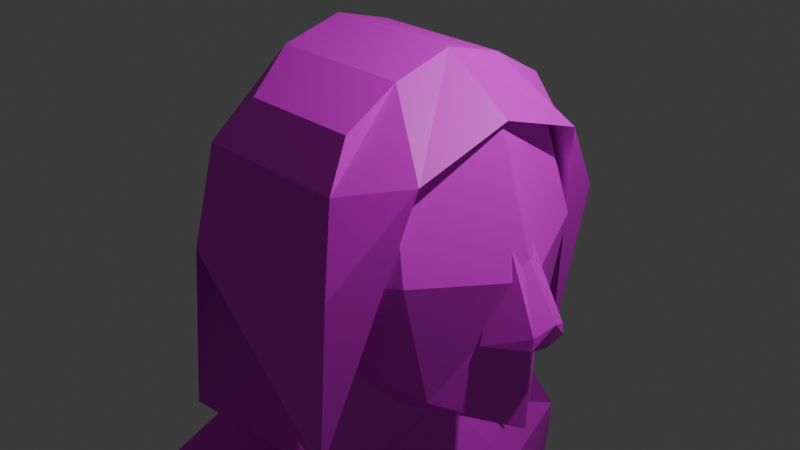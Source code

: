 # Source: rosa.blend  (saved by Blender 4.2.66; exported with 4.5.12 LTS)
import bpy
from mathutils import Matrix  # noqa: F401  (used for matrix-valued properties, if any)

bpy.ops.wm.read_factory_settings(use_empty=True)
scene = bpy.context.scene
scene.name = 'Scene'

# ---- collections
col_collection = bpy.data.collections.new('Collection'); scene.collection.children.link(col_collection)

# ---- images (referenced by path relative to the original .blend; pixels are not part of the script)
import os
ASSET_DIR = os.environ.get("B2B_ASSET_DIR", "")  # directory of the original .blend (textures are referenced by path, not embedded)
HERE = os.path.dirname(os.path.abspath(__file__))  # packed textures are extracted next to this script under _unpacked/

def load_image(name, relpath, width, height, colorspace="sRGB"):
    """Load a texture the original file referenced (path relative to the .blend, or extracted next to this script)."""
    p = next((c for c in (os.path.join(HERE, relpath), os.path.join(ASSET_DIR, relpath)) if relpath and os.path.exists(c)), "")
    if p:
        img = bpy.data.images.load(p, check_existing=True)
        img.name = name
    else:  # same state as the original file: an image datablock whose file is absent (Cycles renders it pink)
        img = bpy.data.images.new(name, width, height)
        img.source = "FILE"
        img.filepath = "//" + (relpath or name)
    img.colorspace_settings.name = colorspace
    return img
img_faces_rose_png = load_image('faces_rose.png', 'faces_rose.png', 1024, 1024, 'sRGB')

# ---- materials (node trees are filled in below, after node groups)
mat_material = bpy.data.materials.new('Material')
mat_material.alpha_threshold = 0.0
mat_material.roughness = 0.5
mat_material.line_color = (0.0, 0.0, 0.0, 1.0)

# ---- material node trees
mat_material.use_nodes = True; mat_material.node_tree.nodes.clear()
_N = mat_material.node_tree.nodes; _L = mat_material.node_tree.links
n0 = _N.new('ShaderNodeOutputMaterial'); n0.name = 'Material Output'; n0.location = (300, 300)
n1 = _N.new('ShaderNodeBsdfPrincipled'); n1.name = 'Principled BSDF'; n1.location = (10, 300)
n1.inputs[3].default_value = 1.45
n2 = _N.new('ShaderNodeTexImage'); n2.name = 'Image Texture'; n2.location = (-280, 275)
n2.image = img_faces_rose_png
_L.new(n1.outputs[0], n0.inputs[0])
_L.new(n2.outputs[0], n1.inputs[0])
n0.is_active_output = True

# ---- world
world_world = bpy.data.worlds.new('World'); scene.world = world_world
world_world.use_nodes = True; world_world.node_tree.nodes.clear()
_N = world_world.node_tree.nodes; _L = world_world.node_tree.links
n0 = _N.new('ShaderNodeOutputWorld'); n0.name = 'World Output'; n0.location = (300, 300)
n1 = _N.new('ShaderNodeBackground'); n1.name = 'Background'; n1.location = (10, 300)
n1.inputs[0].default_value = (0.05088, 0.05088, 0.05088, 1.0)
_L.new(n1.outputs[0], n0.inputs[0])
n0.is_active_output = True
world_world.color = (0.05088, 0.05088, 0.05088)
world_world.sun_shadow_jitter_overblur = 0.0

# ---- cameras
cam_camera = bpy.data.cameras.new('Camera')
cam_camera.clip_end = 100.0
cam_camera.ortho_scale = 7.314

# ---- lights
light_light = bpy.data.lights.new('Light', 'POINT')
light_light.energy = 1000.0
light_light.shadow_soft_size = 0.1

# ---- meshes
me_cube = bpy.data.meshes.new('Cube')
me_cube.from_pydata([(1.0, 1.0, 1.138), (1.231, 0.7915, -1.243), (-1.0, 1.0, 1.138), (-1.095, 1.0, -1.143), (-1.374, 0.0, -1.381), (0.0, 1.087, -1.106), (1.252, 1.131, 0.1318), (-1.225, 1.225, 0.0), (1.306, 0.0, 1.458), (-1.225, 0.0, 1.363), (0.0, 1.225, 1.363), (1.793, 0.0, -1.636), (0.0, 1.732, 0.0), (1.786, 0.0, 0.0), (0.0, 0.0, -2.268), (-1.732, 0.0, 0.0), (0.0, 0.0, 1.87), (1.535, 0.4259, -0.625), (1.535, 0.1272, 0.4865), (1.99, 0.224, -0.5636), (1.99, 0.2051, -0.4343), (1.535, 0.0, 0.4865), (1.535, 0.0, -0.7695), (1.99, 0.0, -0.6111), (2.075, 0.0, -0.3303), (-0.2549, 0.9558, -2.775), (-1.772, 0.7791, -2.563), (-1.978, 0.0, -2.451), (-0.2549, 0.0, -3.192), (0.2295, 1.702, -3.917), (-2.381, 1.301, -3.705), (-2.66, 0.0, -3.669), (0.2295, 0.0, -3.945), (-0.1781, 2.434, -2.944), (-1.471, 2.032, -2.732), (-0.3281, 3.174, -3.99), (-1.845, 2.772, -3.777), (0.2659, 1.79, -5.604), (-2.548, 1.389, -5.392), (-2.827, 0.0, -5.356), (0.2659, 0.0, -5.632), (-0.4946, 3.262, -5.556), (-2.012, 2.86, -5.344)], [], [(15, 9, 2, 7), (12, 10, 0, 6), (5, 12, 6, 1), (3, 7, 12, 5), (7, 2, 10, 12), (1, 6, 13, 11), (6, 0, 8, 13), (5, 14, 28, 25), (5, 1, 11, 14), (4, 15, 7, 3), (0, 10, 16, 8), (10, 2, 9, 16), (22, 21, 18, 17), (17, 18, 20, 19), (17, 19, 23, 22), (20, 18, 21, 24), (24, 23, 19, 20), (25, 28, 32, 29), (4, 3, 26, 27), (3, 5, 25, 26), (30, 36, 42, 38), (30, 26, 34, 36), (27, 26, 30, 31), (34, 33, 35, 36), (26, 25, 33, 34), (35, 29, 37, 41), (25, 29, 35, 33), (38, 37, 40, 39), (37, 38, 42, 41), (31, 30, 38, 39), (36, 35, 41, 42), (29, 32, 40, 37)])
_uv = me_cube.uv_layers.new(name='UVMap')
_uv.uv.foreach_set('vector', [0.5299, 0.2641, 0.5372, 0.1143, 0.6082, 0.1348, 0.6205, 0.2572, 0.5333, 0.1399, 0.5938, 0.1237, 0.5893, 0.285, 0.5458, 0.3358, 0.4823, 0.146, 0.5333, 0.1399, 0.5458, 0.3358, 0.4831, 0.3432, 0.5182, 0.09683, 0.5692, 0.06676, 0.5776, 0.2669, 0.5266, 0.273, 0.5692, 0.06676, 0.6215, 0.09067, 0.6381, 0.2507, 0.5776, 0.2669, 0.4998, 0.3058, 0.5311, 0.604, 0.3646, 0.5291, 0.3806, 0.1862, 0.1614, 0.6588, 0.1834, 0.8926, 0.3447, 0.9245, 0.3447, 0.5764, 0.4622, 0.5157, 0.5656, 0.1738, 0.6474, 0.1923, 0.6111, 0.4931, 0.5103, 0.6222, 0.5432, 0.2216, 0.6226, 0.007063, 0.6226, 0.5729, 0.5372, 0.4039, 0.5299, 0.2641, 0.6205, 0.2572, 0.6087, 0.3751, 0.6137, 0.4103, 0.6153, 0.5746, 0.5561, 0.5527, 0.5681, 0.3432, 0.6597, 0.7016, 0.6476, 0.8582, 0.6004, 0.8764, 0.6004, 0.6797, 0.2442, 0.855, 0.2556, 0.726, 0.2639, 0.7305, 0.2733, 0.855, 0.4859, 0.6155, 0.4859, 0.3829, 0.5476, 0.5795, 0.5475, 0.6067, 0.5807, 0.5472, 0.6004, 0.3941, 0.6217, 0.3829, 0.6217, 0.5262, 0.5503, 0.5838, 0.5476, 0.3829, 0.5648, 0.3829, 0.5807, 0.5632, 0.5807, 0.5632, 0.5778, 0.6211, 0.5476, 0.6111, 0.5503, 0.5838, 0.7547, 0.2877, 0.7729, 0.1373, 0.8083, 0.1198, 0.8083, 0.3877, 0.5061, 0.2393, 0.6491, 0.1817, 0.5992, 0.498, 0.4876, 0.4801, 0.6451, 0.2307, 0.6621, 0.5831, 0.5081, 0.5309, 0.5081, 0.03704, 0.7468, 0.5259, 0.9623, 0.5265, 0.9714, 0.8593, 0.7561, 0.8841, 0.7468, 0.5259, 0.6953, 0.2699, 0.8739, 0.297, 0.9623, 0.5265, 0.7444, 0.252, 0.856, 0.2699, 0.9075, 0.5259, 0.7236, 0.5259, 0.7826, 0.6083, 0.9614, 0.6516, 0.9474, 0.8694, 0.738, 0.835, 0.7241, 0.4751, 0.933, 0.4634, 0.9475, 0.7725, 0.7688, 0.7292, 0.8108, 0.6394, 0.8083, 0.3877, 0.8846, 0.4002, 0.8811, 0.6592, 0.7547, 0.2877, 0.8083, 0.3877, 0.8108, 0.6394, 0.7636, 0.5175, 0.6693, 0.9513, 0.6505, 0.522, 0.7334, 0.4702, 0.7334, 0.9548, 0.6505, 0.522, 0.6693, 0.9513, 0.6008, 0.9097, 0.5826, 0.6838, 0.7236, 0.5259, 0.9075, 0.5259, 0.9167, 0.8841, 0.7211, 0.8841, 0.9253, 0.222, 0.9253, 0.7188, 0.7826, 0.6947, 0.7826, 0.1979, 0.8083, 0.3877, 0.8083, 0.1198, 0.8846, 0.1185, 0.8846, 0.4002])
me_cube.materials.append(mat_material)
me_cube.use_mirror_vertex_groups = False
me_cube.update()
me_cube_002 = bpy.data.meshes.new('Cube.002')
me_cube_002.from_pydata([(-1.0, 1.504, -0.6263), (-0.8903, 0.6542, 0.1814), (1.335, 1.028, -0.4889), (0.6542, 0.6542, 0.1814), (-0.6542, 1.238, -0.1527), (0.735, 1.504, -0.6263), (0.6542, 1.238, -0.1527), (0.7232, 1.704, -3.445), (-1.277, 1.751, -3.638), (1.0, 1.809, -1.437), (-0.8, 1.905, -1.552), (-1.572, 0.0, -0.3775), (-0.8769, 0.0, 0.3648), (1.391, 0.0, -0.1402), (0.6542, 0.0, 0.3648), (-2.002, 0.0, -3.68), (-1.412, 0.6807, -0.4252), (-1.64, 0.8753, -3.711), (-1.403, 1.386, -1.544), (-1.949, 0.0, -1.558), (-1.717, 0.7934, -1.597)], [], [(1, 0, 16), (0, 4, 6, 5), (3, 2, 5, 6), (2, 9, 5), (1, 3, 6, 4), (0, 1, 4), (7, 10, 9), (2, 0, 10, 8, 7), (0, 5, 9, 10), (3, 1, 12, 14), (0, 2, 13, 11, 16), (2, 3, 14, 13), (10, 0, 18), (8, 10, 18), (2, 7, 9), (20, 19, 15, 17), (18, 20, 17, 8), (0, 16, 20, 18), (16, 11, 19, 20), (7, 8, 10), (16, 11, 1), (11, 12, 1)])
_uv = me_cube_002.uv_layers.new(name='UVMap')
_uv.uv.foreach_set('vector', [0.1191, 0.3099, 0.1987, 0.3511, 0.1231, 0.4229, 0.03703, 0.2159, 0.06353, 0.1372, 0.1775, 0.09971, 0.1882, 0.1662, 0.01745, 0.2315, 0.1463, 0.3872, 0.04327, 0.4821, 0.02196, 0.3491, 0.1353, 0.04183, 0.09101, 0.3494, 0.03222, 0.1368, 0.1506, 0.5131, 0.03325, 0.4633, 0.03325, 0.3846, 0.1327, 0.4268, 0.1987, 0.3511, 0.1191, 0.3099, 0.1757, 0.2825, 0.1959, 0.4513, 0.04776, 0.2526, 0.2037, 0.1836, 0.2015, -5.542e-09, 0.2015, 0.4901, 0.145, 0.4709, 0.02928, 0.571, 0.03116, 0.1657, 0.03703, 0.2159, 0.1882, 0.1662, 0.2176, 0.2725, 0.06161, 0.3415, 0.6365, 0.448, 0.604, 0.6274, 0.5506, 0.6428, 0.5829, 0.4649, 0.04029, 0.4702, 0.06647, -3.634e-08, 0.1291, 0.003191, 0.1291, 0.6093, 0.08989, 0.5664, 0.1463, 0.3872, 0.01745, 0.2315, 0.01549, 0.1497, 0.1521, 0.2395, 0.02144, 0.2625, 0.06252, 0.1455, 0.07923, 0.2767, 0.03972, 0.4194, 0.02144, 0.1312, 0.07923, 0.1455, 0.09651, 0.03743, 0.09651, 0.4582, 0.05367, 0.203, 0.1365, 0.1619, 0.2093, 0.165, 0.2047, 0.448, 0.1221, 0.4406, 0.07923, 0.1455, 0.1365, 0.1619, 0.1221, 0.4406, 0.03972, 0.4194, 0.06252, 0.1455, 0.1424, 0.1312, 0.1365, 0.2931, 0.07923, 0.2767, 0.1424, 0.1312, 0.2039, 0.1312, 0.2093, 0.2962, 0.1365, 0.2931, 0.1959, 0.4513, 0.02318, 0.535, 0.04776, 0.2526, 0.1231, 0.4229, 0.06691, 0.4717, 0.1191, 0.3099, 0.06691, 0.4717, 0.06576, 0.3253, 0.1191, 0.3099])
me_cube_002.materials.append(mat_material)
me_cube_002.update()

# ---- objects
ob_cube = bpy.data.objects.new('Cube', me_cube)
ob_light = bpy.data.objects.new('Light', light_light)
ob_camera = bpy.data.objects.new('Camera', cam_camera)
ob_empty = bpy.data.objects.new('Empty', None)
ob_cube_001 = bpy.data.objects.new('Cube.001', me_cube_002)

# ---- transforms, parenting, visibility, modifiers, constraints
ob_cube.location = (0.0, 0.0, 0.0)
ob_cube.lock_rotations_4d = False
ob_cube.empty_display_type = 'ARROWS'
ob_cube.lineart.crease_threshold = 0.0
_m = ob_cube.modifiers.new('Mirror', 'MIRROR')
_m.use_axis = (False, True, False)
_m.use_clip = True
ob_light.location = (4.076, 1.005, 5.904)
ob_light.rotation_euler = (0.6503, 0.05522, 1.866)
ob_light.lock_rotations_4d = False
ob_light.empty_display_type = 'ARROWS'
ob_light.color = (0.0, 0.0, 0.0, 0.0)
ob_light.lineart.crease_threshold = 0.0
ob_camera.location = (7.359, -6.926, 4.958)
ob_camera.rotation_euler = (1.109, 0.0, 0.8149)
ob_camera.lock_rotations_4d = False
ob_camera.empty_display_type = 'ARROWS'
ob_camera.color = (0.0, 0.0, 0.0, 0.0)
ob_camera.display_type = 'WIRE'
ob_camera.lineart.crease_threshold = 0.0
ob_empty.location = (0.0, -5.263, 0.3584)
ob_empty.rotation_euler = (1.571, -0.0, 1.571)
ob_empty.empty_display_type = 'IMAGE'
ob_empty.empty_display_size = 5.0
ob_empty.empty_image_depth = 'BACK'
ob_empty.show_empty_image_perspective = False
ob_empty.empty_image_side = 'FRONT'
ob_cube_001.location = (0.0, 0.0, 1.589)
_m = ob_cube_001.modifiers.new('Mirror', 'MIRROR')
_m.use_axis = (False, True, False)
_m.use_clip = True

# ---- collection membership
col_collection.objects.link(ob_cube)
col_collection.objects.link(ob_light)
col_collection.objects.link(ob_camera)
col_collection.objects.link(ob_empty)
col_collection.objects.link(ob_cube_001)

# ---- scene / render settings (as saved in the file)
scene.camera = ob_camera
scene.frame_start = 1; scene.frame_end = 250; scene.frame_set(1)
scene.render.engine = 'BLENDER_EEVEE_NEXT'
bpy.context.view_layer.update()
